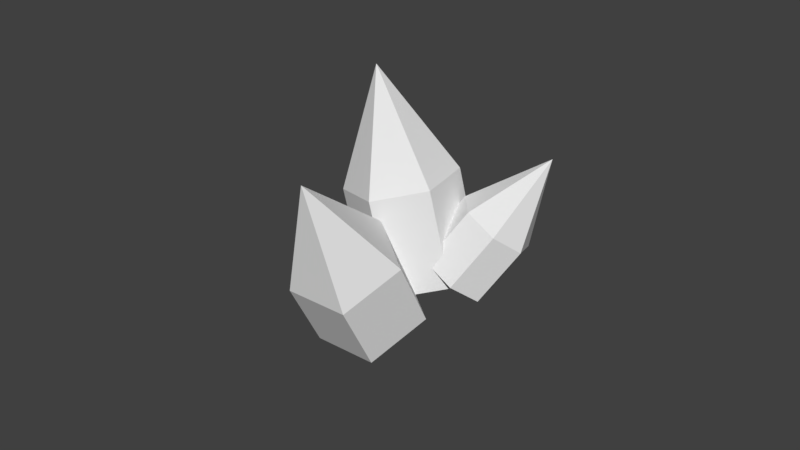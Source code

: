 # Source: crystal01.blend  (saved by Blender 2.79.0; exported with 4.5.12 LTS)
import bpy
from mathutils import Matrix  # noqa: F401  (used for matrix-valued properties, if any)

bpy.ops.wm.read_factory_settings(use_empty=True)
scene = bpy.context.scene
scene.name = 'Scene'

# ---- collections
col_collection_1 = bpy.data.collections.new('Collection 1'); scene.collection.children.link(col_collection_1)

# ---- world
world_world = bpy.data.worlds.new('World'); scene.world = world_world
world_world.color = (0.05088, 0.05088, 0.05088)
world_world.use_sun_shadow = False
world_world.sun_shadow_jitter_overblur = 0.0
world_world.cycles.sampling_method = 'MANUAL'

# ---- meshes
me_cone_006 = bpy.data.meshes.new('Cone.006')
me_cone_006.from_pydata([(-1.881, 0.4226, -1.45), (-1.881, -0.5774, 0.6277), (-1.099, 0.04613, -1.45), (-0.9058, -0.7999, -1.45), (-1.447, -1.478, -1.45), (-2.315, -1.478, -1.45), (-2.856, -0.7999, -1.45), (-2.663, 0.04613, -1.45), (-1.881, 0.4226, -3.059), (-1.099, 0.04613, -3.059), (-0.9058, -0.7999, -3.059), (-1.447, -1.478, -3.059), (-2.315, -1.478, -3.059), (-2.856, -0.7999, -3.059), (-2.663, 0.04613, -3.059), (-1.493, -2.975, -2.821), (0.4042, -5.416, -2.37), (0.0284, -2.366, -2.928), (0.7235, -2.971, -4.287), (-0.368, -3.955, -5.021), (-1.738, -3.958, -4.114), (-2.173, -1.458, -3.844), (-0.6519, -0.8482, -3.951), (0.04321, -1.453, -5.311), (-1.048, -2.437, -6.044), (-2.418, -2.44, -5.138), (-3.944, -2.257, -1.605), (-3.02, -4.99, -0.2051), (-2.673, -1.913, -1.036), (-1.475, -2.518, -1.54), (-1.547, -3.468, -2.612), (-2.818, -3.812, -3.18), (-4.016, -3.206, -2.677), (-3.702, -0.3901, -3.274), (-2.432, -0.0459, -2.706), (-1.233, -0.6513, -3.21), (-1.306, -1.601, -4.282), (-2.576, -1.945, -4.85), (-3.775, -1.34, -4.346)], [], [(0, 1, 2), (2, 1, 3), (3, 1, 4), (4, 1, 5), (5, 1, 6), (6, 1, 7), (7, 1, 0), (6, 7, 14, 13), (5, 6, 13, 12), (4, 5, 12, 11), (3, 4, 11, 10), (2, 3, 10, 9), (7, 0, 8, 14), (0, 2, 9, 8), (15, 16, 17), (17, 16, 18), (18, 16, 19), (19, 16, 20), (20, 16, 15), (19, 20, 25, 24), (18, 19, 24, 23), (17, 18, 23, 22), (15, 17, 22, 21), (20, 15, 21, 25), (26, 27, 28), (28, 27, 29), (29, 27, 30), (30, 27, 31), (31, 27, 32), (32, 27, 26), (31, 32, 38, 37), (30, 31, 37, 36), (29, 30, 36, 35), (28, 29, 35, 34), (32, 26, 33, 38), (26, 28, 34, 33)])
me_cone_006.materials.append(None)
me_cone_006.use_remesh_preserve_volume = False
me_cone_006.use_remesh_preserve_attributes = False
me_cone_006.use_mirror_vertex_groups = False
me_cone_006.update()

# ---- objects
ob_crystal01 = bpy.data.objects.new('Crystal01', me_cone_006)

# ---- transforms, parenting, visibility, modifiers, constraints
ob_crystal01.location = (2.251, 0.8896, 1.338)
ob_crystal01.rotation_euler = (-0.6404, -0.0, -0.8438)
ob_crystal01.scale = (0.6974, 0.6974, 0.6974)
ob_crystal01.lineart.crease_threshold = 0.0

# ---- collection membership
col_collection_1.objects.link(ob_crystal01)

# ---- scene / render settings (as saved in the file)
scene.frame_start = 1; scene.frame_end = 250; scene.frame_set(1)
scene.render.engine = 'BLENDER_EEVEE_NEXT'
scene.render.resolution_percentage = 50
scene.render.dither_intensity = 0.0
scene.cycles.use_denoising = False
scene.cycles.samples = 128
scene.cycles.sampling_pattern = 'TABULATED_SOBOL'
scene.cycles.use_adaptive_sampling = False
scene.cycles.use_light_tree = False
scene.cycles.blur_glossy = 0.0
scene.cycles.sample_clamp_indirect = 0.0
scene.view_settings.view_transform = 'Standard'
bpy.context.view_layer.update()

# ---- added for rendering (the .blend has no active camera and no usable light): camera, sun
cam_auto = bpy.data.cameras.new('AutoCamera')
cam_auto.lens = 50.0
cam_auto.sensor_width = 36.0
cam_auto.clip_end = 1000.0
ob_auto_camera = bpy.data.objects.new('AutoCamera', cam_auto)
scene.collection.objects.link(ob_auto_camera)
ob_auto_camera.location = (9.95164, -12.3511, 9.14446)
ob_auto_camera.rotation_euler = (1.09748, -7.21219e-08, 0.694738)
scene.camera = ob_auto_camera
light_auto_sun = bpy.data.lights.new('AutoSun', 'SUN')
light_auto_sun.energy = 3.0
light_auto_sun.angle = 0.0523599
ob_auto_sun = bpy.data.objects.new('AutoSun', light_auto_sun)
scene.collection.objects.link(ob_auto_sun)
ob_auto_sun.rotation_euler = (0.872665, 0.174533, 0.523599)
bpy.context.view_layer.update()
